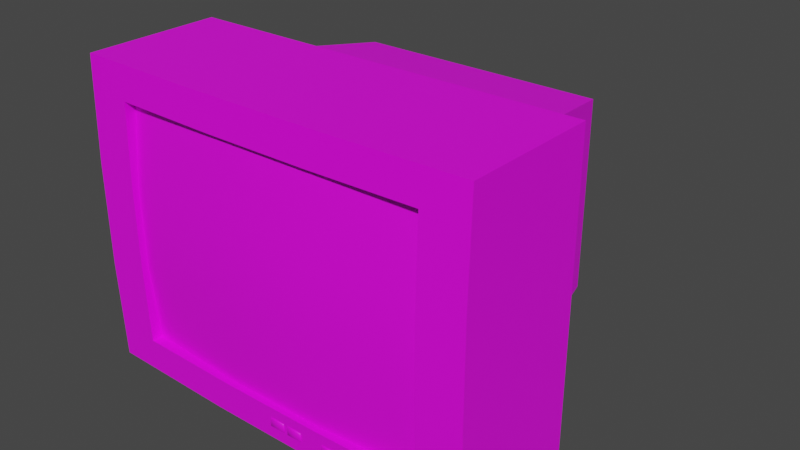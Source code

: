 # Source: TV.blend  (saved by Blender 3.2.14; exported with 4.5.12 LTS)
import bpy
from mathutils import Matrix  # noqa: F401  (used for matrix-valued properties, if any)

bpy.ops.wm.read_factory_settings(use_empty=True)
scene = bpy.context.scene
scene.name = 'Scene'

# ---- collections
col_collection = bpy.data.collections.new('Collection'); scene.collection.children.link(col_collection)

# ---- images (referenced by path relative to the original .blend; pixels are not part of the script)
import os
ASSET_DIR = os.environ.get("B2B_ASSET_DIR", "")  # directory of the original .blend (textures are referenced by path, not embedded)
HERE = os.path.dirname(os.path.abspath(__file__))  # packed textures are extracted next to this script under _unpacked/

def load_image(name, relpath, width, height, colorspace="sRGB"):
    """Load a texture the original file referenced (path relative to the .blend, or extracted next to this script)."""
    p = next((c for c in (os.path.join(HERE, relpath), os.path.join(ASSET_DIR, relpath)) if relpath and os.path.exists(c)), "")
    if p:
        img = bpy.data.images.load(p, check_existing=True)
        img.name = name
    else:  # same state as the original file: an image datablock whose file is absent (Cycles renders it pink)
        img = bpy.data.images.new(name, width, height)
        img.source = "FILE"
        img.filepath = "//" + (relpath or name)
    img.colorspace_settings.name = colorspace
    return img
img_untitled_001 = load_image('Untitled.001', '', 800, 600, 'sRGB')

# ---- materials (node trees are filled in below, after node groups)
mat_material = bpy.data.materials.new('Material')
mat_material.use_transparent_shadow = False

# ---- material node trees
mat_material.use_nodes = True; mat_material.node_tree.nodes.clear()
_N = mat_material.node_tree.nodes; _L = mat_material.node_tree.links
n0 = _N.new('ShaderNodeBsdfPrincipled'); n0.name = 'Principled BSDF'; n0.location = (10, 300)
n0.distribution = 'GGX'
n0.subsurface_method = 'RANDOM_WALK_SKIN'
n0.inputs[3].default_value = 1.45
n0.inputs[27].default_value = (0.0, 0.0, 0.0, 1.0)
n0.inputs[28].default_value = 1.0
n1 = _N.new('ShaderNodeOutputMaterial'); n1.name = 'Material Output'; n1.location = (300, 300)
n2 = _N.new('ShaderNodeTexImage'); n2.name = 'Image Texture'; n2.location = (-280, 280)
n2.image = img_untitled_001
_L.new(n0.outputs[0], n1.inputs[0])
_L.new(n2.outputs[0], n0.inputs[0])
n1.is_active_output = True

# ---- world
world_world = bpy.data.worlds.new('World'); scene.world = world_world
world_world.use_nodes = True; world_world.node_tree.nodes.clear()
_N = world_world.node_tree.nodes; _L = world_world.node_tree.links
n0 = _N.new('ShaderNodeOutputWorld'); n0.name = 'World Output'; n0.location = (300, 300)
n1 = _N.new('ShaderNodeBackground'); n1.name = 'Background'; n1.location = (10, 300)
n1.inputs[0].default_value = (0.05088, 0.05088, 0.05088, 1.0)
_L.new(n1.outputs[0], n0.inputs[0])
n0.is_active_output = True
world_world.color = (0.05088, 0.05088, 0.05088)
world_world.use_sun_shadow = False
world_world.sun_shadow_jitter_overblur = 0.0

# ---- meshes
me_cube = bpy.data.meshes.new('Cube')
me_cube.from_pydata([(-0.1333, -0.3786, 0.7457), (0.1333, -0.3786, 0.7457), (0.4, -0.3599, 0.1457), (0.4, -0.3599, 0.7457), (0.1333, -0.3786, 0.1457), (-0.1333, -0.3786, 0.1457), (-0.4, -0.3599, 0.1457), (-0.4, -0.3599, 0.7457), (0.1333, -0.3977, 0.5457), (0.1333, -0.3977, 0.3457), (0.4, -0.3786, 0.5457), (0.4, -0.3786, 0.3457), (-0.4, -0.3786, 0.5457), (-0.4, -0.3786, 0.3457), (-0.1333, -0.3977, 0.5457), (-0.1333, -0.3977, 0.3457)], [], [(9, 8, 14, 15), (14, 0, 7, 12), (10, 3, 1, 8), (4, 9, 15, 5), (2, 11, 9, 4), (8, 1, 0, 14), (11, 10, 8, 9), (5, 15, 13, 6), (15, 14, 12, 13)])
me_cube.polygons.foreach_set('use_smooth', [True] * 9)
_uv = me_cube.uv_layers.new(name='UVMap')
_uv.uv.foreach_set('vector', [0.6643, 0.3317, 0.6642, 0.6632, 0.3327, 0.6634, 0.3328, 0.3319, 0.3327, 0.6634, 0.3321, 0.9969, -0.001211, 0.9979, -0.0001863, 0.6641, 0.9973, 0.6638, 0.9984, 0.9979, 0.6648, 0.997, 0.6642, 0.6632, 0.6649, -0.001775, 0.6643, 0.3317, 0.3328, 0.3319, 0.3322, -0.00192, 0.9982, -0.002857, 0.9972, 0.331, 0.6643, 0.3317, 0.6649, -0.001775, 0.6642, 0.6632, 0.6648, 0.997, 0.3321, 0.9969, 0.3327, 0.6634, 0.9972, 0.331, 0.9973, 0.6638, 0.6642, 0.6632, 0.6643, 0.3317, 0.3322, -0.00192, 0.3328, 0.3319, -0.0003122, 0.3313, -0.00142, -0.002857, 0.3328, 0.3319, 0.3327, 0.6634, -0.0001863, 0.6641, -0.0003122, 0.3313])
me_cube.materials.append(mat_material)
me_cube.update()
me_cube_001 = bpy.data.meshes.new('Cube.001')
me_cube_001.from_pydata([(-0.1333, -0.3786, 0.7457), (0.1333, -0.3786, 0.7457), (0.4, -0.3599, 0.1457), (0.4, -0.3599, 0.7457), (0.1333, -0.3786, 0.1457), (-0.1333, -0.3786, 0.1457), (-0.4, -0.3599, 0.1457), (-0.4, -0.3599, 0.7457), (0.4, -0.3786, 0.5457), (0.4, -0.3786, 0.3457), (-0.4, -0.3786, 0.5457), (-0.4, -0.3786, 0.3457), (-0.1333, -0.3948, 0.7457), (0.1333, -0.3948, 0.7457), (0.4, -0.3882, 0.1457), (0.4, -0.3882, 0.7457), (0.1333, -0.3948, 0.1457), (-0.1333, -0.3948, 0.1457), (-0.4, -0.3882, 0.1457), (-0.4, -0.3882, 0.7457), (0.4, -0.3948, 0.5457), (0.4, -0.3948, 0.3457), (-0.4, -0.3948, 0.5457), (-0.4, -0.3948, 0.3457), (-0.1701, -0.3908, 0.8283), (0.1701, -0.3908, 0.8283), (0.5102, -0.3823, 0.06303), (0.5102, -0.3823, 0.8283), (0.1701, -0.3908, 0.06303), (-0.1701, -0.3908, 0.06303), (-0.5102, -0.3823, 0.06303), (-0.5102, -0.3823, 0.8283), (0.5102, -0.3908, 0.5732), (0.5102, -0.3908, 0.3181), (-0.5102, -0.3908, 0.5732), (-0.5102, -0.3908, 0.3181), (-0.1701, -0.03796, 0.8283), (0.1701, -0.03796, 0.8283), (0.5102, -0.03796, 0.06303), (0.5102, -0.03796, 0.8283), (0.1701, -0.03796, 0.06303), (-0.1701, -0.03796, 0.06303), (-0.5102, -0.03796, 0.06303), (-0.5102, -0.03796, 0.8283), (0.5102, -0.03796, 0.5732), (0.5102, -0.03796, 0.3181), (-0.5102, -0.03796, 0.5732), (-0.5102, -0.03796, 0.3181), (-0.1276, -0.004701, 0.767), (0.1276, -0.004701, 0.767), (0.3828, -0.004701, 0.1927), (0.3828, -0.004701, 0.767), (0.1276, -0.004701, 0.1927), (-0.1276, -0.004701, 0.1927), (-0.3828, -0.004701, 0.1927), (-0.3828, -0.004701, 0.767), (0.3828, -0.004701, 0.5756), (0.3828, -0.004701, 0.3841), (-0.3828, -0.004701, 0.5756), (-0.3828, -0.004701, 0.3841), (-0.1058, 0.3255, 0.7178), (0.1058, 0.3255, 0.7178), (0.3173, 0.3255, 0.2419), (0.3173, 0.3255, 0.7178), (0.1058, 0.3255, 0.2419), (-0.1058, 0.3255, 0.2419), (-0.3173, 0.3255, 0.2419), (-0.3173, 0.3255, 0.7178), (0.3173, 0.3255, 0.5592), (0.3173, 0.3255, 0.4005), (-0.3173, 0.3255, 0.5592), (-0.3173, 0.3255, 0.4005), (-0.04323, 0.4829, 0.5771), (0.04323, 0.4829, 0.5771), (0.1297, 0.4829, 0.3826), (0.1297, 0.4829, 0.5771), (0.04323, 0.4829, 0.3826), (-0.04323, 0.4829, 0.3826), (-0.1297, 0.4829, 0.3826), (-0.1297, 0.4829, 0.5771), (0.1297, 0.4829, 0.5123), (0.1297, 0.4829, 0.4474), (-0.1297, 0.4829, 0.5123), (-0.1297, 0.4829, 0.4474), (-0.04323, 0.4829, 0.5105), (0.04323, 0.4829, 0.5105), (-0.04323, 0.4829, 0.4486), (0.04323, 0.4829, 0.4486), (-0.5102, -0.1786, 0.3181), (-0.5102, -0.1752, 0.06303), (-0.5102, -0.1752, 0.8283), (-0.5102, -0.1786, 0.5732), (0.5102, -0.1752, 0.06303), (0.5102, -0.1786, 0.3181), (0.1701, -0.1786, 0.8283), (-0.1701, -0.1786, 0.8283), (0.5102, -0.1752, 0.8283), (0.1701, -0.1786, 0.06303), (0.5102, -0.1786, 0.5732), (-0.1701, -0.1786, 0.06303), (-0.1181, 0.139, 0.2141), (0.1181, 0.139, 0.2141), (-0.3543, 0.139, 0.3913), (-0.3543, 0.139, 0.2141), (-0.3543, 0.139, 0.7456), (-0.3543, 0.139, 0.5684), (0.3543, 0.139, 0.2141), (0.3543, 0.139, 0.3913), (0.1181, 0.139, 0.7456), (-0.1181, 0.139, 0.7456), (0.3543, 0.139, 0.7456), (0.3543, 0.139, 0.5684), (0.1701, -0.0293, 0.02139), (-0.1701, -0.0293, 0.02139), (-0.1701, -0.1699, 0.02139), (0.1276, 0.003959, 0.02139), (-0.1276, 0.003959, 0.02139), (-0.1181, 0.1477, 0.02139), (0.1701, -0.1699, 0.02139), (0.1181, 0.1477, 0.02139), (-0.2096, 0.2713, -0.0001049), (-0.2096, 0.2713, 0.02139), (-0.3018, -0.2924, 0.02139), (-0.3018, -0.04278, 0.02139), (-0.2265, 0.01625, 0.02139), (-0.2265, 0.01625, -0.0001049), (0.3018, -0.04278, 0.02139), (0.2265, 0.01625, 0.02139), (0.3018, -0.2924, 0.02139), (0.2096, 0.2713, 0.02139), (-0.3018, -0.2924, -0.0001049), (-0.3018, -0.04278, -0.0001049), (0.3018, -0.04278, -0.0001049), (0.2265, 0.01625, -0.0001049), (0.3018, -0.2924, -0.0001049), (0.2096, 0.2713, -0.0001049)], [], [(0, 12, 19, 7), (9, 21, 20, 8), (5, 17, 16, 4), (11, 23, 18, 6), (7, 19, 22, 10), (2, 14, 21, 9), (1, 13, 12, 0), (3, 15, 13, 1), (10, 22, 23, 11), (4, 16, 14, 2), (8, 20, 15, 3), (6, 18, 17, 5), (14, 26, 33, 21), (13, 25, 24, 12), (15, 27, 25, 13), (22, 34, 35, 23), (16, 28, 26, 14), (20, 32, 27, 15), (18, 30, 29, 17), (12, 24, 31, 19), (21, 33, 32, 20), (17, 29, 28, 16), (23, 35, 30, 18), (19, 31, 34, 22), (88, 47, 42, 89), (90, 43, 46, 91), (92, 38, 45, 93), (94, 37, 36, 95), (96, 39, 37, 94), (91, 46, 47, 88), (97, 40, 38, 92), (98, 44, 39, 96), (89, 42, 41, 99), (95, 36, 43, 90), (93, 45, 44, 98), (100, 117, 116, 53), (97, 118, 112, 40), (47, 59, 54, 42), (43, 55, 58, 46), (38, 50, 57, 45), (37, 49, 48, 36), (39, 51, 49, 37), (46, 58, 59, 47), (40, 52, 50, 38), (44, 56, 51, 39), (42, 54, 53, 41), (36, 48, 55, 43), (45, 57, 56, 44), (100, 65, 64, 101), (102, 71, 66, 103), (104, 67, 70, 105), (106, 62, 69, 107), (108, 61, 60, 109), (110, 63, 61, 108), (105, 70, 71, 102), (101, 64, 62, 106), (111, 68, 63, 110), (103, 66, 65, 100), (109, 60, 67, 104), (107, 69, 68, 111), (69, 81, 80, 68), (65, 77, 76, 64), (71, 83, 78, 66), (67, 79, 82, 70), (62, 74, 81, 69), (61, 73, 72, 60), (63, 75, 73, 61), (70, 82, 83, 71), (64, 76, 74, 62), (68, 80, 75, 63), (66, 78, 77, 65), (60, 72, 79, 67), (73, 85, 84, 72), (85, 87, 86, 84), (76, 77, 86, 87), (83, 86, 77, 78), (83, 82, 84, 86), (72, 84, 82, 79), (81, 74, 76, 87), (80, 81, 87, 85), (73, 75, 80, 85), (29, 99, 97, 28), (33, 93, 98, 32), (24, 95, 90, 31), (30, 89, 99, 29), (32, 98, 96, 27), (28, 97, 92, 26), (34, 91, 88, 35), (27, 96, 94, 25), (25, 94, 95, 24), (26, 92, 93, 33), (31, 90, 91, 34), (35, 88, 89, 30), (57, 107, 111, 56), (48, 109, 104, 55), (54, 103, 100, 53), (56, 111, 110, 51), (52, 101, 106, 50), (58, 105, 102, 59), (51, 110, 108, 49), (49, 108, 109, 48), (50, 106, 107, 57), (55, 104, 105, 58), (59, 102, 103, 54), (40, 112, 115, 52), (112, 126, 127, 115), (116, 124, 123, 113), (53, 116, 113, 41), (101, 119, 117, 100), (52, 115, 119, 101), (41, 113, 114, 99), (99, 114, 118, 97), (119, 129, 121, 117), (113, 123, 122, 114), (123, 131, 130, 122), (124, 125, 131, 123), (121, 120, 125, 124), (127, 133, 135, 129), (128, 134, 132, 126), (126, 132, 133, 127), (129, 135, 120, 121), (122, 130, 134, 128), (117, 121, 124, 116), (118, 128, 126, 112), (114, 122, 128, 118), (115, 127, 129, 119)])
me_cube_001.polygons.foreach_set('use_smooth', [True] * 126)
_uv = me_cube_001.uv_layers.new(name='UVMap')
_uv.uv.foreach_set('vector', [0.8209, 0.2963, 0.8171, 0.2963, 0.8186, 0.4444, 0.8252, 0.4444, 0.4622, 0.7335, 0.4673, 0.7335, 0.4673, 0.6502, 0.4622, 0.6502, 0.8133, 0.2963, 0.8171, 0.2963, 0.8171, 0.1481, 0.8133, 0.1481, 0.7134, 0.592, 0.7083, 0.592, 0.7104, 0.6754, 0.7192, 0.6754, 0.7192, 0.4254, 0.7104, 0.4254, 0.7083, 0.5087, 0.7134, 0.5087, 0.4564, 0.8169, 0.4652, 0.8169, 0.4673, 0.7335, 0.4622, 0.7335, 0.8209, 0.1481, 0.8171, 0.1481, 0.8171, 0.2963, 0.8209, 0.2963, 0.8252, 0.0, 0.8186, 0.0, 0.8171, 0.1481, 0.8209, 0.1481, 0.7134, 0.5087, 0.7083, 0.5087, 0.7083, 0.592, 0.7134, 0.592, 0.8133, 0.1481, 0.8171, 0.1481, 0.8155, 0.0, 0.8089, 0.0, 0.4622, 0.6502, 0.4673, 0.6502, 0.4652, 0.5669, 0.4564, 0.5669, 0.8089, 0.4444, 0.8155, 0.4444, 0.8171, 0.2963, 0.8133, 0.2963, 0.3338, 0.5057, 0.3144, 0.5669, 0.3742, 0.5669, 0.3807, 0.5057, 0.4744, 0.3575, 0.4937, 0.3779, 0.4937, 0.189, 0.4744, 0.2094, 0.4744, 0.5057, 0.4937, 0.5669, 0.4937, 0.3779, 0.4744, 0.3575, 0.4275, 0.06122, 0.434, 0.0, 0.3742, 0.0, 0.3807, 0.06122, 0.3338, 0.3575, 0.3144, 0.3779, 0.3144, 0.5669, 0.3338, 0.5057, 0.4275, 0.5057, 0.434, 0.5669, 0.4937, 0.5669, 0.4744, 0.5057, 0.3338, 0.06122, 0.3144, 0.0, 0.3144, 0.189, 0.3338, 0.2094, 0.4744, 0.2094, 0.4937, 0.189, 0.4937, 0.0, 0.4744, 0.06122, 0.3807, 0.5057, 0.3742, 0.5669, 0.434, 0.5669, 0.4275, 0.5057, 0.3338, 0.2094, 0.3144, 0.189, 0.3144, 0.3779, 0.3338, 0.3575, 0.3807, 0.06122, 0.3742, 0.0, 0.3144, 0.0, 0.3338, 0.06122, 0.4744, 0.06122, 0.4937, 0.0, 0.434, 0.0, 0.4275, 0.06122, 0.3903, 0.7795, 0.3464, 0.7795, 0.3464, 0.8858, 0.3892, 0.8858, 0.3892, 0.5669, 0.3464, 0.5669, 0.3464, 0.6732, 0.3903, 0.6732, 0.2792, 0.5669, 0.2364, 0.5669, 0.2364, 0.6732, 0.2803, 0.6732, 0.7592, 0.189, 0.7263, 0.189, 0.7263, 0.3779, 0.7592, 0.3779, 0.7584, 0.0, 0.7263, 0.0, 0.7263, 0.189, 0.7592, 0.189, 0.3903, 0.6732, 0.3464, 0.6732, 0.3464, 0.7795, 0.3903, 0.7795, 0.5434, 0.6143, 0.5763, 0.6143, 0.5763, 0.4254, 0.5442, 0.4254, 0.2803, 0.7795, 0.2364, 0.7795, 0.2364, 0.8858, 0.2792, 0.8858, 0.5442, 0.9922, 0.5763, 0.9922, 0.5763, 0.8033, 0.5434, 0.8033, 0.7592, 0.3779, 0.7263, 0.3779, 0.7263, 0.5669, 0.7584, 0.5669, 0.2803, 0.6732, 0.2364, 0.6732, 0.2364, 0.7795, 0.2803, 0.7795, 0.7715, 0.8866, 0.7715, 0.8061, 0.7266, 0.8109, 0.7263, 0.8825, 0.4937, 0.6496, 0.484, 0.6544, 0.484, 0.7324, 0.4937, 0.7276, 0.2445, 0.0, 0.2294, 0.07076, 0.2742, 0.07076, 0.3042, 0.0, 0.125, 0.0, 0.1397, 0.07076, 0.1845, 0.07076, 0.1847, 0.0, 0.3042, 0.5669, 0.2742, 0.4961, 0.2294, 0.4961, 0.2445, 0.5669, 0.125, 0.3779, 0.1397, 0.3543, 0.1397, 0.2125, 0.125, 0.189, 0.125, 0.5669, 0.1397, 0.4961, 0.1397, 0.3543, 0.125, 0.3779, 0.1847, 0.0, 0.1845, 0.07076, 0.2294, 0.07076, 0.2445, 0.0, 0.3042, 0.3779, 0.2742, 0.3543, 0.2742, 0.4961, 0.3042, 0.5669, 0.1847, 0.5669, 0.1845, 0.4961, 0.1397, 0.4961, 0.125, 0.5669, 0.3042, 0.0, 0.2742, 0.07076, 0.2742, 0.2125, 0.3042, 0.189, 0.125, 0.189, 0.1397, 0.2125, 0.1397, 0.07076, 0.125, 0.0, 0.2445, 0.5669, 0.2294, 0.4961, 0.1845, 0.4961, 0.1847, 0.5669, 0.5277, 0.2783, 0.5717, 0.2714, 0.5717, 0.1539, 0.5277, 0.1471, 0.6353, 0.9173, 0.5763, 0.9134, 0.5763, 0.9795, 0.6353, 0.9911, 0.6353, 0.7696, 0.5763, 0.7812, 0.5763, 0.8473, 0.6353, 0.8435, 0.7852, 0.5758, 0.7263, 0.5874, 0.7263, 0.6535, 0.7852, 0.6496, 0.6924, 0.1471, 0.6485, 0.1539, 0.6485, 0.2714, 0.6924, 0.2783, 0.6924, 0.01584, 0.6485, 0.03641, 0.6485, 0.1539, 0.6924, 0.1471, 0.6353, 0.8435, 0.5763, 0.8473, 0.5763, 0.9134, 0.6353, 0.9173, 0.5277, 0.1471, 0.5717, 0.1539, 0.5717, 0.03641, 0.5277, 0.01584, 0.7852, 0.7234, 0.7263, 0.7196, 0.7263, 0.7857, 0.7852, 0.7972, 0.5277, 0.4095, 0.5717, 0.389, 0.5717, 0.2714, 0.5277, 0.2783, 0.6924, 0.2783, 0.6485, 0.2714, 0.6485, 0.389, 0.6924, 0.4095, 0.7852, 0.6496, 0.7263, 0.6535, 0.7263, 0.7196, 0.7852, 0.7234, 0.1993, 0.9194, 0.19, 0.8152, 0.1748, 0.8152, 0.1621, 0.9194, 0.5717, 0.2714, 0.6104, 0.2367, 0.6104, 0.1887, 0.5717, 0.1539, 0.1993, 0.5669, 0.19, 0.6711, 0.2052, 0.6711, 0.2364, 0.5669, 0.125, 0.5669, 0.1596, 0.6711, 0.1748, 0.6711, 0.1621, 0.5669, 0.2364, 0.9194, 0.2052, 0.8152, 0.19, 0.8152, 0.1993, 0.9194, 0.6485, 0.1539, 0.6104, 0.1887, 0.6104, 0.2367, 0.6485, 0.2714, 0.6485, 0.03641, 0.6104, 0.1406, 0.6104, 0.1887, 0.6485, 0.1539, 0.1621, 0.5669, 0.1748, 0.6711, 0.19, 0.6711, 0.1993, 0.5669, 0.5717, 0.1539, 0.6104, 0.1887, 0.6104, 0.1406, 0.5717, 0.03641, 0.1621, 0.9194, 0.1748, 0.8152, 0.1596, 0.8152, 0.125, 0.9194, 0.5717, 0.389, 0.6104, 0.2847, 0.6104, 0.2367, 0.5717, 0.2714, 0.6485, 0.2714, 0.6104, 0.2367, 0.6104, 0.2847, 0.6485, 0.389, 0.1596, 0.7672, 0.1752, 0.7672, 0.1752, 0.7191, 0.1596, 0.7191, 0.1752, 0.7672, 0.1897, 0.7672, 0.1897, 0.7191, 0.1752, 0.7191, 0.2052, 0.7672, 0.2052, 0.7191, 0.1897, 0.7191, 0.1897, 0.7672, 0.19, 0.6711, 0.1897, 0.7191, 0.2052, 0.7191, 0.2052, 0.6711, 0.19, 0.6711, 0.1748, 0.6711, 0.1752, 0.7191, 0.1897, 0.7191, 0.1596, 0.7191, 0.1752, 0.7191, 0.1748, 0.6711, 0.1596, 0.6711, 0.19, 0.8152, 0.2052, 0.8152, 0.2052, 0.7672, 0.1897, 0.7672, 0.1748, 0.8152, 0.19, 0.8152, 0.1897, 0.7672, 0.1752, 0.7672, 0.1596, 0.7672, 0.1596, 0.8152, 0.1748, 0.8152, 0.1752, 0.7672, 0.4937, 0.8033, 0.5434, 0.8033, 0.5434, 0.6143, 0.4937, 0.6143, 0.3464, 0.6732, 0.2803, 0.6732, 0.2803, 0.7795, 0.3464, 0.7795, 0.8089, 0.3779, 0.7592, 0.3779, 0.7584, 0.5669, 0.8069, 0.5669, 0.4957, 0.9922, 0.5442, 0.9922, 0.5434, 0.8033, 0.4937, 0.8033, 0.3464, 0.7795, 0.2803, 0.7795, 0.2792, 0.8858, 0.3438, 0.8858, 0.4937, 0.6143, 0.5434, 0.6143, 0.5442, 0.4254, 0.4957, 0.4254, 0.4564, 0.6732, 0.3903, 0.6732, 0.3903, 0.7795, 0.4564, 0.7795, 0.8069, 0.0, 0.7584, 0.0, 0.7592, 0.189, 0.8089, 0.189, 0.8089, 0.189, 0.7592, 0.189, 0.7592, 0.3779, 0.8089, 0.3779, 0.3438, 0.5669, 0.2792, 0.5669, 0.2803, 0.6732, 0.3464, 0.6732, 0.4538, 0.5669, 0.3892, 0.5669, 0.3903, 0.6732, 0.4564, 0.6732, 0.4564, 0.7795, 0.3903, 0.7795, 0.3892, 0.8858, 0.4538, 0.8858, 0.8306, 0.6466, 0.7852, 0.6496, 0.7852, 0.7234, 0.8306, 0.7264, 0.7263, 0.2836, 0.6924, 0.2783, 0.6924, 0.4095, 0.7263, 0.4254, 0.4937, 0.4254, 0.5277, 0.4095, 0.5277, 0.2783, 0.4937, 0.2836, 0.8306, 0.7264, 0.7852, 0.7234, 0.7852, 0.7972, 0.8306, 0.8061, 0.4937, 0.1418, 0.5277, 0.1471, 0.5277, 0.01584, 0.4937, 0.0, 0.6807, 0.8405, 0.6353, 0.8435, 0.6353, 0.9173, 0.6807, 0.9202, 0.7263, 0.0, 0.6924, 0.01584, 0.6924, 0.1471, 0.7263, 0.1418, 0.7263, 0.1418, 0.6924, 0.1471, 0.6924, 0.2783, 0.7263, 0.2836, 0.8306, 0.5669, 0.7852, 0.5758, 0.7852, 0.6496, 0.8306, 0.6466, 0.6807, 0.7607, 0.6353, 0.7696, 0.6353, 0.8435, 0.6807, 0.8405, 0.6807, 0.9202, 0.6353, 0.9173, 0.6353, 0.9911, 0.6807, 1.0, 0.3042, 0.3779, 0.314, 0.3779, 0.3144, 0.3543, 0.2742, 0.3543, 0.6467, 0.4986, 0.6499, 0.4254, 0.636, 0.4672, 0.6389, 0.5222, 0.6389, 0.6639, 0.636, 0.7189, 0.6499, 0.7607, 0.6467, 0.6875, 0.2742, 0.2125, 0.3144, 0.2125, 0.314, 0.189, 0.3042, 0.189, 0.6807, 0.892, 0.7259, 0.892, 0.7259, 0.7607, 0.6807, 0.7607, 0.7715, 0.8103, 0.7718, 0.8818, 0.8167, 0.8866, 0.8167, 0.8061, 0.4937, 0.5717, 0.484, 0.5669, 0.484, 0.6448, 0.4937, 0.6496, 0.4673, 0.7558, 0.4771, 0.7558, 0.4771, 0.5669, 0.4673, 0.5669, 0.6053, 0.5274, 0.5763, 0.4766, 0.5763, 0.7095, 0.6053, 0.6587, 0.6467, 0.6875, 0.6499, 0.7607, 0.7083, 0.7607, 0.6796, 0.6875, 0.4821, 0.7998, 0.4771, 0.7998, 0.4771, 0.9381, 0.4821, 0.9381, 0.7133, 0.7177, 0.7083, 0.7175, 0.7083, 0.7594, 0.7133, 0.7596, 0.4723, 0.7558, 0.4673, 0.7558, 0.4673, 0.8978, 0.4723, 0.8978, 0.489, 0.7324, 0.484, 0.7324, 0.484, 0.8744, 0.489, 0.8744, 0.8303, 0.0, 0.8252, 5.96e-08, 0.8252, 0.1383, 0.8303, 0.1383, 0.7133, 0.6754, 0.7083, 0.6756, 0.7083, 0.7175, 0.7133, 0.7172, 0.4771, 0.7998, 0.4821, 0.7998, 0.4821, 0.5669, 0.4771, 0.5669, 0.7192, 0.7607, 0.7242, 0.7607, 0.7242, 0.4254, 0.7192, 0.4254, 0.6053, 0.6587, 0.5763, 0.7095, 0.636, 0.7189, 0.6389, 0.6639, 0.6796, 0.4986, 0.7083, 0.4254, 0.6499, 0.4254, 0.6467, 0.4986, 0.6796, 0.6875, 0.7083, 0.7607, 0.7083, 0.4254, 0.6796, 0.4986, 0.6389, 0.5222, 0.636, 0.4672, 0.5763, 0.4766, 0.6053, 0.5274])
me_cube_001.materials.append(mat_material)
me_cube_001.update()
me_cube_002 = bpy.data.meshes.new('Cube.002')
me_cube_002.from_pydata([(0.3897, -0.3799, 0.08858), (0.3875, -0.3799, 0.0864), (0.3875, -0.3799, 0.1271), (0.3897, -0.3799, 0.125), (0.3875, -0.3937, 0.0864), (0.3897, -0.3937, 0.08858), (0.3875, -0.3959, 0.08858), (0.3875, -0.3937, 0.1271), (0.3875, -0.3959, 0.125), (0.3897, -0.3937, 0.125), (0.3511, -0.3799, 0.0864), (0.349, -0.3799, 0.08858), (0.349, -0.3799, 0.125), (0.3511, -0.3799, 0.1271), (0.3511, -0.3937, 0.0864), (0.3511, -0.3959, 0.08858), (0.349, -0.3937, 0.08858), (0.3511, -0.3937, 0.1271), (0.349, -0.3937, 0.125), (0.3511, -0.3959, 0.125), (0.2397, -0.3799, 0.09708), (0.2375, -0.3799, 0.09491), (0.2375, -0.3799, 0.1186), (0.2397, -0.3799, 0.1165), (0.2375, -0.3937, 0.09491), (0.2397, -0.3937, 0.09708), (0.2375, -0.3959, 0.09708), (0.2375, -0.3937, 0.1186), (0.2375, -0.3959, 0.1165), (0.2397, -0.3937, 0.1165), (0.2011, -0.3799, 0.09491), (0.199, -0.3799, 0.09708), (0.199, -0.3799, 0.1165), (0.2011, -0.3799, 0.1186), (0.2011, -0.3937, 0.09491), (0.2011, -0.3959, 0.09708), (0.199, -0.3937, 0.09708), (0.2011, -0.3937, 0.1186), (0.199, -0.3937, 0.1165), (0.2011, -0.3959, 0.1165), (0.08969, -0.3799, 0.09708), (0.08752, -0.3799, 0.09491), (0.08752, -0.3799, 0.1186), (0.08969, -0.3799, 0.1165), (0.08752, -0.3937, 0.09491), (0.08969, -0.3937, 0.09708), (0.08752, -0.3959, 0.09708), (0.08752, -0.3937, 0.1186), (0.08752, -0.3959, 0.1165), (0.08969, -0.3937, 0.1165), (0.05113, -0.3799, 0.09491), (0.04896, -0.3799, 0.09708), (0.04896, -0.3799, 0.1165), (0.05113, -0.3799, 0.1186), (0.05113, -0.3937, 0.09491), (0.05113, -0.3959, 0.09708), (0.04896, -0.3937, 0.09708), (0.05113, -0.3937, 0.1186), (0.04896, -0.3937, 0.1165), (0.05113, -0.3959, 0.1165), (0.1897, -0.3799, 0.09708), (0.1875, -0.3799, 0.09491), (0.1875, -0.3799, 0.1186), (0.1897, -0.3799, 0.1165), (0.1875, -0.3937, 0.09491), (0.1897, -0.3937, 0.09708), (0.1875, -0.3959, 0.09708), (0.1875, -0.3937, 0.1186), (0.1875, -0.3959, 0.1165), (0.1897, -0.3937, 0.1165), (0.1511, -0.3799, 0.09491), (0.149, -0.3799, 0.09708), (0.149, -0.3799, 0.1165), (0.1511, -0.3799, 0.1186), (0.1511, -0.3937, 0.09491), (0.1511, -0.3959, 0.09708), (0.149, -0.3937, 0.09708), (0.1511, -0.3937, 0.1186), (0.149, -0.3937, 0.1165), (0.1511, -0.3959, 0.1165), (0.03969, -0.3799, 0.09708), (0.03752, -0.3799, 0.09491), (0.03752, -0.3799, 0.1186), (0.03969, -0.3799, 0.1165), (0.03752, -0.3937, 0.09491), (0.03969, -0.3937, 0.09708), (0.03752, -0.3959, 0.09708), (0.03752, -0.3937, 0.1186), (0.03752, -0.3959, 0.1165), (0.03969, -0.3937, 0.1165), (0.001134, -0.3799, 0.09491), (-0.001042, -0.3799, 0.09708), (-0.001042, -0.3799, 0.1165), (0.001134, -0.3799, 0.1186), (0.001134, -0.3937, 0.09491), (0.001134, -0.3959, 0.09708), (-0.001042, -0.3937, 0.09708), (0.001134, -0.3937, 0.1186), (-0.001042, -0.3937, 0.1165), (0.001134, -0.3959, 0.1165)], [], [(17, 7, 2, 13), (16, 18, 12, 11), (24, 34, 30, 21), (37, 27, 22, 33), (0, 3, 9, 5), (6, 8, 19, 15), (36, 38, 32, 31), (44, 54, 50, 41), (20, 23, 29, 25), (26, 28, 39, 35), (57, 47, 42, 53), (56, 58, 52, 51), (64, 74, 70, 61), (40, 43, 49, 45), (46, 48, 59, 55), (77, 67, 62, 73), (76, 78, 72, 71), (84, 94, 90, 81), (60, 63, 69, 65), (66, 68, 79, 75), (97, 87, 82, 93), (96, 98, 92, 91), (80, 83, 89, 85), (86, 88, 99, 95), (4, 5, 6), (7, 8, 9), (14, 15, 16), (17, 18, 19), (24, 25, 26), (27, 28, 29), (34, 35, 36), (37, 38, 39), (44, 45, 46), (47, 48, 49), (54, 55, 56), (57, 58, 59), (64, 65, 66), (67, 68, 69), (74, 75, 76), (77, 78, 79), (84, 85, 86), (87, 88, 89), (94, 95, 96), (97, 98, 99), (4, 1, 0, 5), (2, 7, 9, 3), (8, 6, 5, 9), (14, 4, 6, 15), (7, 17, 19, 8), (18, 16, 15, 19), (10, 14, 16, 11), (17, 13, 12, 18), (24, 21, 20, 25), (22, 27, 29, 23), (28, 26, 25, 29), (34, 24, 26, 35), (27, 37, 39, 28), (38, 36, 35, 39), (30, 34, 36, 31), (37, 33, 32, 38), (44, 41, 40, 45), (42, 47, 49, 43), (48, 46, 45, 49), (54, 44, 46, 55), (47, 57, 59, 48), (58, 56, 55, 59), (50, 54, 56, 51), (57, 53, 52, 58), (64, 61, 60, 65), (62, 67, 69, 63), (68, 66, 65, 69), (74, 64, 66, 75), (67, 77, 79, 68), (78, 76, 75, 79), (70, 74, 76, 71), (77, 73, 72, 78), (84, 81, 80, 85), (82, 87, 89, 83), (88, 86, 85, 89), (94, 84, 86, 95), (87, 97, 99, 88), (98, 96, 95, 99), (90, 94, 96, 91), (97, 93, 92, 98), (4, 14, 10, 1)])
me_cube_002.polygons.foreach_set('use_smooth', [True] * 85)
_uv = me_cube_002.uv_layers.new(name='UVMap')
_uv.uv.foreach_set('vector', [0.6384, 0.534, 0.8616, 0.534, 0.8616, 0.75, 0.6384, 0.75, 0.3884, 0.534, 0.6116, 0.534, 0.6116, 0.75, 0.3884, 0.75, 0.1384, 0.534, 0.3616, 0.534, 0.3616, 0.75, 0.1384, 0.75, 0.6384, 0.534, 0.8616, 0.534, 0.8616, 0.75, 0.6384, 0.75, 0.3884, 0.0, 0.6116, 0.0, 0.6116, 0.216, 0.3884, 0.216, 0.3884, 0.2634, 0.6116, 0.2634, 0.6116, 0.4866, 0.3884, 0.4866, 0.3979, 0.534, 0.6021, 0.534, 0.6021, 0.75, 0.3979, 0.75, 0.1384, 0.534, 0.3616, 0.534, 0.3616, 0.75, 0.1384, 0.75, 0.3979, 0.0, 0.6021, 0.0, 0.6021, 0.216, 0.3979, 0.216, 0.3979, 0.2634, 0.6021, 0.2634, 0.6021, 0.4866, 0.3979, 0.4866, 0.6384, 0.534, 0.8616, 0.534, 0.8616, 0.75, 0.6384, 0.75, 0.3979, 0.534, 0.6021, 0.534, 0.6021, 0.75, 0.3979, 0.75, 0.1384, 0.534, 0.3616, 0.534, 0.3616, 0.75, 0.1384, 0.75, 0.3979, 0.0, 0.6021, 0.0, 0.6021, 0.216, 0.3979, 0.216, 0.3979, 0.2634, 0.6021, 0.2634, 0.6021, 0.4866, 0.3979, 0.4866, 0.6384, 0.534, 0.8616, 0.534, 0.8616, 0.75, 0.6384, 0.75, 0.3979, 0.534, 0.6021, 0.534, 0.6021, 0.75, 0.3979, 0.75, 0.1384, 0.534, 0.3616, 0.534, 0.3616, 0.75, 0.1384, 0.75, 0.3979, 0.0, 0.6021, 0.0, 0.6021, 0.216, 0.3979, 0.216, 0.3979, 0.2634, 0.6021, 0.2634, 0.6021, 0.4866, 0.3979, 0.4866, 0.6384, 0.534, 0.8616, 0.534, 0.8616, 0.75, 0.6384, 0.75, 0.3979, 0.534, 0.6021, 0.534, 0.6021, 0.75, 0.3979, 0.75, 0.3979, 0.0, 0.6021, 0.0, 0.6021, 0.216, 0.3979, 0.216, 0.3979, 0.2634, 0.6021, 0.2634, 0.6021, 0.4866, 0.3979, 0.4866, 0.1384, 0.534, 0.125, 0.534, 0.1384, 0.5, 0.625, 0.2634, 0.6116, 0.2634, 0.6116, 0.25, 0.375, 0.4866, 0.3884, 0.4866, 0.3884, 0.5, 0.625, 0.534, 0.6116, 0.534, 0.6116, 0.5, 0.1384, 0.534, 0.125, 0.534, 0.1384, 0.5, 0.625, 0.2634, 0.6021, 0.2634, 0.6021, 0.25, 0.375, 0.4866, 0.3979, 0.4866, 0.3979, 0.5, 0.625, 0.534, 0.6021, 0.534, 0.6021, 0.5, 0.1384, 0.534, 0.125, 0.534, 0.1384, 0.5, 0.625, 0.2634, 0.6021, 0.2634, 0.6021, 0.25, 0.375, 0.4866, 0.3979, 0.4866, 0.3979, 0.5, 0.625, 0.534, 0.6021, 0.534, 0.6021, 0.5, 0.1384, 0.534, 0.125, 0.534, 0.1384, 0.5, 0.625, 0.2634, 0.6021, 0.2634, 0.6021, 0.25, 0.375, 0.4866, 0.3979, 0.4866, 0.3979, 0.5, 0.625, 0.534, 0.6021, 0.534, 0.6021, 0.5, 0.1384, 0.534, 0.125, 0.534, 0.1384, 0.5, 0.625, 0.2634, 0.6021, 0.2634, 0.6021, 0.25, 0.375, 0.4866, 0.3979, 0.4866, 0.3979, 0.5, 0.625, 0.534, 0.6021, 0.534, 0.6021, 0.5, 0.1384, 0.534, 0.1384, 0.75, 0.125, 0.75, 0.125, 0.534, 0.625, 0.0, 0.625, 0.216, 0.6116, 0.216, 0.6116, 0.0, 0.6116, 0.2634, 0.3884, 0.2634, 0.3884, 0.216, 0.6116, 0.216, 0.375, 0.4866, 0.375, 0.2634, 0.3884, 0.2634, 0.3884, 0.4866, 0.625, 0.2634, 0.625, 0.4866, 0.6116, 0.4866, 0.6116, 0.2634, 0.6116, 0.534, 0.3884, 0.534, 0.3884, 0.4866, 0.6116, 0.4866, 0.3616, 0.75, 0.3616, 0.534, 0.3884, 0.534, 0.3884, 0.75, 0.6384, 0.534, 0.6384, 0.75, 0.6116, 0.75, 0.6116, 0.534, 0.1384, 0.534, 0.1384, 0.75, 0.125, 0.75, 0.125, 0.534, 0.625, 0.0, 0.625, 0.216, 0.6021, 0.216, 0.6021, 0.0, 0.6021, 0.2634, 0.3979, 0.2634, 0.3979, 0.216, 0.6021, 0.216, 0.375, 0.4866, 0.375, 0.2634, 0.3979, 0.2634, 0.3979, 0.4866, 0.625, 0.2634, 0.625, 0.4866, 0.6021, 0.4866, 0.6021, 0.2634, 0.6021, 0.534, 0.3979, 0.534, 0.3979, 0.4866, 0.6021, 0.4866, 0.3616, 0.75, 0.3616, 0.534, 0.3979, 0.534, 0.3979, 0.75, 0.6384, 0.534, 0.6384, 0.75, 0.6021, 0.75, 0.6021, 0.534, 0.1384, 0.534, 0.1384, 0.75, 0.125, 0.75, 0.125, 0.534, 0.625, 0.0, 0.625, 0.216, 0.6021, 0.216, 0.6021, 0.0, 0.6021, 0.2634, 0.3979, 0.2634, 0.3979, 0.216, 0.6021, 0.216, 0.375, 0.4866, 0.375, 0.2634, 0.3979, 0.2634, 0.3979, 0.4866, 0.625, 0.2634, 0.625, 0.4866, 0.6021, 0.4866, 0.6021, 0.2634, 0.6021, 0.534, 0.3979, 0.534, 0.3979, 0.4866, 0.6021, 0.4866, 0.3616, 0.75, 0.3616, 0.534, 0.3979, 0.534, 0.3979, 0.75, 0.6384, 0.534, 0.6384, 0.75, 0.6021, 0.75, 0.6021, 0.534, 0.1384, 0.534, 0.1384, 0.75, 0.125, 0.75, 0.125, 0.534, 0.625, 0.0, 0.625, 0.216, 0.6021, 0.216, 0.6021, 0.0, 0.6021, 0.2634, 0.3979, 0.2634, 0.3979, 0.216, 0.6021, 0.216, 0.375, 0.4866, 0.375, 0.2634, 0.3979, 0.2634, 0.3979, 0.4866, 0.625, 0.2634, 0.625, 0.4866, 0.6021, 0.4866, 0.6021, 0.2634, 0.6021, 0.534, 0.3979, 0.534, 0.3979, 0.4866, 0.6021, 0.4866, 0.3616, 0.75, 0.3616, 0.534, 0.3979, 0.534, 0.3979, 0.75, 0.6384, 0.534, 0.6384, 0.75, 0.6021, 0.75, 0.6021, 0.534, 0.1384, 0.534, 0.1384, 0.75, 0.125, 0.75, 0.125, 0.534, 0.625, 0.0, 0.625, 0.216, 0.6021, 0.216, 0.6021, 0.0, 0.6021, 0.2634, 0.3979, 0.2634, 0.3979, 0.216, 0.6021, 0.216, 0.375, 0.4866, 0.375, 0.2634, 0.3979, 0.2634, 0.3979, 0.4866, 0.625, 0.2634, 0.625, 0.4866, 0.6021, 0.4866, 0.6021, 0.2634, 0.6021, 0.534, 0.3979, 0.534, 0.3979, 0.4866, 0.6021, 0.4866, 0.3616, 0.75, 0.3616, 0.534, 0.3979, 0.534, 0.3979, 0.75, 0.6384, 0.534, 0.6384, 0.75, 0.6021, 0.75, 0.6021, 0.534, 0.1384, 0.534, 0.3616, 0.534, 0.3616, 0.75, 0.1384, 0.75])
me_cube_002.materials.append(mat_material)
me_cube_002.update()

# ---- objects
ob_screen = bpy.data.objects.new('Screen', me_cube)
ob_body = bpy.data.objects.new('Body', me_cube_001)
ob_buttons = bpy.data.objects.new('Buttons', me_cube_002)

# ---- transforms, parenting, visibility, modifiers, constraints
ob_screen.location = (0.0, 0.0, 0.0)
ob_body.location = (0.0, 0.0, 0.0)
_m = ob_body.modifiers.new('EdgeSplit', 'EDGE_SPLIT')
ob_buttons.location = (0.0, 0.0, 0.0)

# ---- collection membership
col_collection.objects.link(ob_screen)
col_collection.objects.link(ob_body)
col_collection.objects.link(ob_buttons)

# ---- scene / render settings (as saved in the file)
scene.frame_start = 1; scene.frame_end = 250; scene.frame_set(1)
scene.render.engine = 'BLENDER_EEVEE_NEXT'
scene.cycles.sampling_pattern = 'TABULATED_SOBOL'
scene.cycles.use_light_tree = False
scene.view_settings.view_transform = 'Filmic'
bpy.context.view_layer.update()

# ---- added for rendering (the .blend has no active camera and no usable light): camera, sun
cam_auto = bpy.data.cameras.new('AutoCamera')
cam_auto.lens = 50.0
cam_auto.sensor_width = 36.0
cam_auto.clip_end = 1000.0
ob_auto_camera = bpy.data.objects.new('AutoCamera', cam_auto)
scene.collection.objects.link(ob_auto_camera)
ob_auto_camera.location = (1.46379, -1.71394, 1.58514)
ob_auto_camera.rotation_euler = (1.09748, -7.21219e-08, 0.694738)
scene.camera = ob_auto_camera
light_auto_sun = bpy.data.lights.new('AutoSun', 'SUN')
light_auto_sun.energy = 3.0
light_auto_sun.angle = 0.0523599
ob_auto_sun = bpy.data.objects.new('AutoSun', light_auto_sun)
scene.collection.objects.link(ob_auto_sun)
ob_auto_sun.rotation_euler = (0.872665, 0.174533, 0.523599)
bpy.context.view_layer.update()
